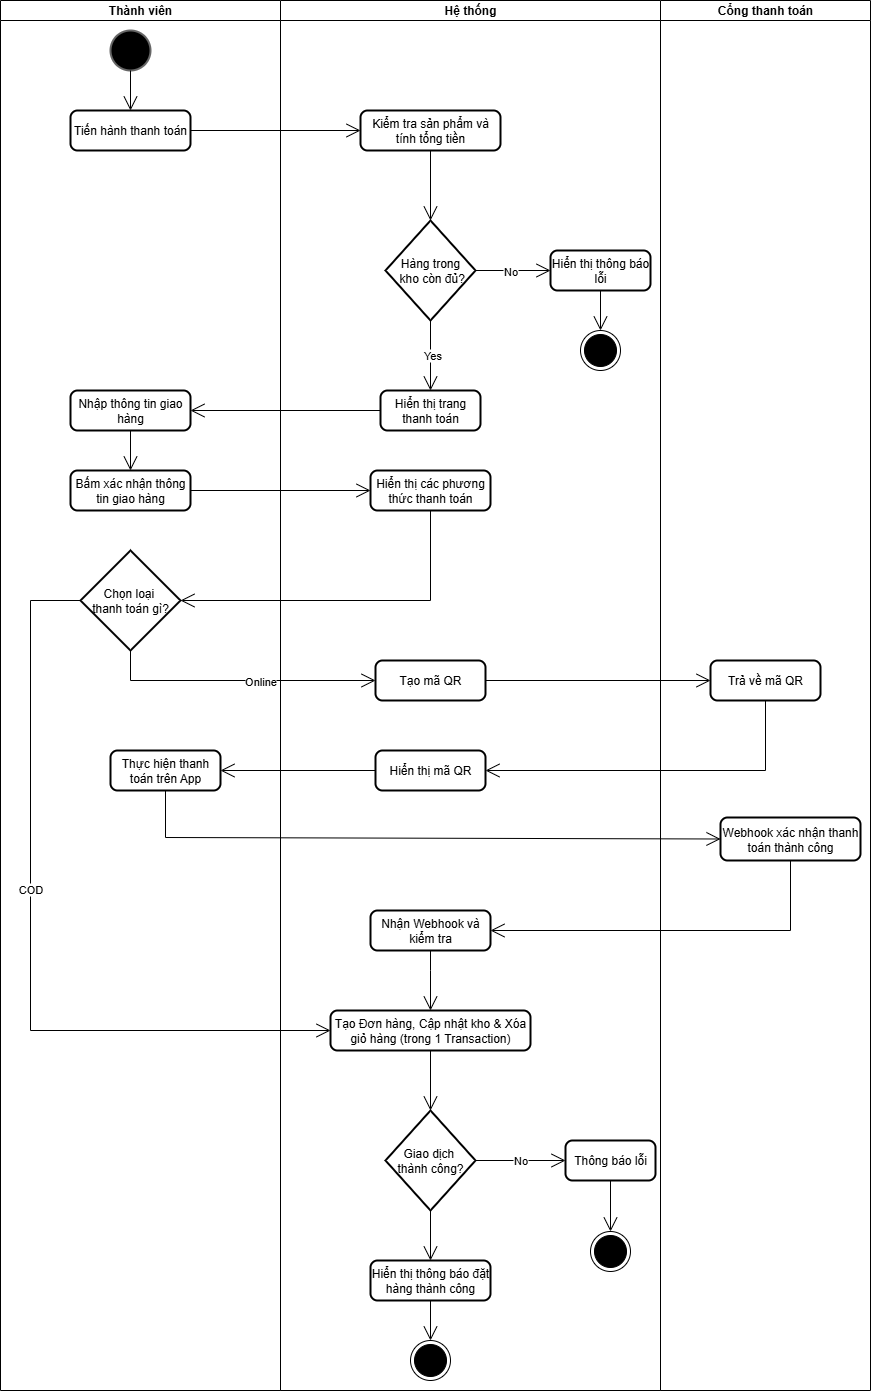

The diagram above was exported from draw.io. Its source (the exported page's mxGraphModel, read from the mxfile embedded in the PNG):
<mxGraphModel dx="2691" dy="1121" grid="1" gridSize="10" guides="1" tooltips="1" connect="1" arrows="1" fold="1" page="1" pageScale="1" pageWidth="1169" pageHeight="827" background="none" math="0" shadow="0">
  <root>
    <mxCell id="0" />
    <mxCell id="1" parent="0" />
    <mxCell id="-FLB4UagejfchaIFmIVc-2" value="" style="strokeWidth=2;html=1;shape=mxgraph.flowchart.start_2;whiteSpace=wrap;fillColor=#000000;gradientColor=default;strokeColor=#666666;" parent="1" vertex="1">
      <mxGeometry x="120" y="40" width="40" height="40" as="geometry" />
    </mxCell>
    <mxCell id="-FLB4UagejfchaIFmIVc-4" value="Tiến hành thanh toán" style="rounded=1;whiteSpace=wrap;html=1;absoluteArcSize=1;arcSize=14;strokeWidth=2;" parent="1" vertex="1">
      <mxGeometry x="80" y="120" width="120" height="40" as="geometry" />
    </mxCell>
    <mxCell id="-FLB4UagejfchaIFmIVc-8" value="" style="endArrow=open;endFill=1;endSize=12;html=1;rounded=0;exitX=0.5;exitY=1;exitDx=0;exitDy=0;exitPerimeter=0;entryX=0.5;entryY=0;entryDx=0;entryDy=0;" parent="1" source="-FLB4UagejfchaIFmIVc-2" target="-FLB4UagejfchaIFmIVc-4" edge="1">
      <mxGeometry width="160" relative="1" as="geometry">
        <mxPoint x="230" y="180" as="sourcePoint" />
        <mxPoint x="390" y="180" as="targetPoint" />
      </mxGeometry>
    </mxCell>
    <mxCell id="-FLB4UagejfchaIFmIVc-15" value="Kiểm tra sản phẩm và tính tổng tiền" style="rounded=1;whiteSpace=wrap;html=1;absoluteArcSize=1;arcSize=14;strokeWidth=2;" parent="1" vertex="1">
      <mxGeometry x="370" y="120" width="140" height="40" as="geometry" />
    </mxCell>
    <mxCell id="-FLB4UagejfchaIFmIVc-16" value="" style="endArrow=open;endFill=1;endSize=12;html=1;rounded=0;exitX=1;exitY=0.5;exitDx=0;exitDy=0;entryX=0;entryY=0.5;entryDx=0;entryDy=0;" parent="1" source="-FLB4UagejfchaIFmIVc-4" target="-FLB4UagejfchaIFmIVc-15" edge="1">
      <mxGeometry width="160" relative="1" as="geometry">
        <mxPoint x="230" y="130" as="sourcePoint" />
        <mxPoint x="230" y="170" as="targetPoint" />
      </mxGeometry>
    </mxCell>
    <mxCell id="-FLB4UagejfchaIFmIVc-17" value="&lt;font&gt;Hàng trong&lt;/font&gt;&lt;div&gt;&lt;font&gt;&amp;nbsp;kho còn đủ?&lt;/font&gt;&lt;/div&gt;" style="strokeWidth=2;html=1;shape=mxgraph.flowchart.decision;whiteSpace=wrap;" parent="1" vertex="1">
      <mxGeometry x="395" y="230" width="90" height="100" as="geometry" />
    </mxCell>
    <mxCell id="-FLB4UagejfchaIFmIVc-18" value="" style="endArrow=open;endFill=1;endSize=12;html=1;rounded=0;exitX=0.5;exitY=1;exitDx=0;exitDy=0;entryX=0.5;entryY=0;entryDx=0;entryDy=0;entryPerimeter=0;" parent="1" source="-FLB4UagejfchaIFmIVc-15" target="-FLB4UagejfchaIFmIVc-17" edge="1">
      <mxGeometry width="160" relative="1" as="geometry">
        <mxPoint x="400" y="190" as="sourcePoint" />
        <mxPoint x="570" y="190" as="targetPoint" />
      </mxGeometry>
    </mxCell>
    <mxCell id="-FLB4UagejfchaIFmIVc-20" value="Hiển thị thông báo lỗi" style="rounded=1;whiteSpace=wrap;html=1;absoluteArcSize=1;arcSize=14;strokeWidth=2;" parent="1" vertex="1">
      <mxGeometry x="560" y="260" width="100" height="40" as="geometry" />
    </mxCell>
    <mxCell id="-FLB4UagejfchaIFmIVc-21" value="" style="endArrow=open;endFill=1;endSize=12;html=1;rounded=0;exitX=1;exitY=0.5;exitDx=0;exitDy=0;entryX=0;entryY=0.5;entryDx=0;entryDy=0;exitPerimeter=0;" parent="1" source="-FLB4UagejfchaIFmIVc-17" target="-FLB4UagejfchaIFmIVc-20" edge="1">
      <mxGeometry width="160" relative="1" as="geometry">
        <mxPoint x="500" y="300" as="sourcePoint" />
        <mxPoint x="500" y="370" as="targetPoint" />
      </mxGeometry>
    </mxCell>
    <mxCell id="-FLB4UagejfchaIFmIVc-22" value="No" style="edgeLabel;html=1;align=center;verticalAlign=middle;resizable=0;points=[];" parent="-FLB4UagejfchaIFmIVc-21" vertex="1" connectable="0">
      <mxGeometry x="-0.0933" relative="1" as="geometry">
        <mxPoint as="offset" />
      </mxGeometry>
    </mxCell>
    <mxCell id="-FLB4UagejfchaIFmIVc-23" value="" style="ellipse;html=1;shape=endState;strokeColor=light-dark(#000000, #959595);fillColor=#000000;gradientColor=light-dark(#000000, #535353);" parent="1" vertex="1">
      <mxGeometry x="590" y="340" width="40" height="40" as="geometry" />
    </mxCell>
    <mxCell id="-FLB4UagejfchaIFmIVc-24" value="" style="endArrow=open;endFill=1;endSize=12;html=1;rounded=0;exitX=0.5;exitY=1;exitDx=0;exitDy=0;entryX=0.5;entryY=0;entryDx=0;entryDy=0;" parent="1" source="-FLB4UagejfchaIFmIVc-20" target="-FLB4UagejfchaIFmIVc-23" edge="1">
      <mxGeometry width="160" relative="1" as="geometry">
        <mxPoint x="450" y="500" as="sourcePoint" />
        <mxPoint x="610" y="500" as="targetPoint" />
      </mxGeometry>
    </mxCell>
    <mxCell id="-FLB4UagejfchaIFmIVc-25" value="" style="endArrow=open;endFill=1;endSize=12;html=1;rounded=0;exitX=0.5;exitY=1;exitDx=0;exitDy=0;exitPerimeter=0;entryX=0.5;entryY=0;entryDx=0;entryDy=0;" parent="1" source="-FLB4UagejfchaIFmIVc-17" target="-FLB4UagejfchaIFmIVc-29" edge="1">
      <mxGeometry width="160" relative="1" as="geometry">
        <mxPoint x="430" y="380" as="sourcePoint" />
        <mxPoint x="440" y="380" as="targetPoint" />
      </mxGeometry>
    </mxCell>
    <mxCell id="-FLB4UagejfchaIFmIVc-28" value="Yes" style="edgeLabel;html=1;align=center;verticalAlign=middle;resizable=0;points=[];" parent="-FLB4UagejfchaIFmIVc-25" vertex="1" connectable="0">
      <mxGeometry x="-0.0052" y="1" relative="1" as="geometry">
        <mxPoint as="offset" />
      </mxGeometry>
    </mxCell>
    <mxCell id="-FLB4UagejfchaIFmIVc-29" value="Hiển thị trang thanh toán" style="rounded=1;whiteSpace=wrap;html=1;absoluteArcSize=1;arcSize=14;strokeWidth=2;" parent="1" vertex="1">
      <mxGeometry x="390" y="400" width="100" height="40" as="geometry" />
    </mxCell>
    <mxCell id="-FLB4UagejfchaIFmIVc-30" value="Nhập thông tin giao hàng" style="rounded=1;whiteSpace=wrap;html=1;absoluteArcSize=1;arcSize=14;strokeWidth=2;" parent="1" vertex="1">
      <mxGeometry x="80" y="400" width="120" height="40" as="geometry" />
    </mxCell>
    <mxCell id="-FLB4UagejfchaIFmIVc-31" value="" style="endArrow=open;endFill=1;endSize=12;html=1;rounded=0;exitX=0;exitY=0.5;exitDx=0;exitDy=0;entryX=1;entryY=0.5;entryDx=0;entryDy=0;" parent="1" source="-FLB4UagejfchaIFmIVc-29" target="-FLB4UagejfchaIFmIVc-30" edge="1">
      <mxGeometry width="160" relative="1" as="geometry">
        <mxPoint x="430" y="510" as="sourcePoint" />
        <mxPoint x="600" y="510" as="targetPoint" />
      </mxGeometry>
    </mxCell>
    <mxCell id="-FLB4UagejfchaIFmIVc-32" value="Bấm xác nhận thông tin giao hàng" style="rounded=1;whiteSpace=wrap;html=1;absoluteArcSize=1;arcSize=14;strokeWidth=2;" parent="1" vertex="1">
      <mxGeometry x="80" y="480" width="120" height="40" as="geometry" />
    </mxCell>
    <mxCell id="-FLB4UagejfchaIFmIVc-33" value="" style="endArrow=open;endFill=1;endSize=12;html=1;rounded=0;exitX=0.5;exitY=1;exitDx=0;exitDy=0;entryX=0.5;entryY=0;entryDx=0;entryDy=0;" parent="1" source="-FLB4UagejfchaIFmIVc-30" target="-FLB4UagejfchaIFmIVc-32" edge="1">
      <mxGeometry width="160" relative="1" as="geometry">
        <mxPoint x="340" y="440" as="sourcePoint" />
        <mxPoint x="150" y="440" as="targetPoint" />
      </mxGeometry>
    </mxCell>
    <mxCell id="-FLB4UagejfchaIFmIVc-34" value="Hiển thị các phương thức thanh toán" style="rounded=1;whiteSpace=wrap;html=1;absoluteArcSize=1;arcSize=14;strokeWidth=2;" parent="1" vertex="1">
      <mxGeometry x="380" y="480" width="120" height="40" as="geometry" />
    </mxCell>
    <mxCell id="-FLB4UagejfchaIFmIVc-36" value="" style="endArrow=open;endFill=1;endSize=12;html=1;rounded=0;exitX=1;exitY=0.5;exitDx=0;exitDy=0;entryX=0;entryY=0.5;entryDx=0;entryDy=0;" parent="1" source="-FLB4UagejfchaIFmIVc-32" target="-FLB4UagejfchaIFmIVc-34" edge="1">
      <mxGeometry width="160" relative="1" as="geometry">
        <mxPoint x="440" y="500" as="sourcePoint" />
        <mxPoint x="250" y="500" as="targetPoint" />
      </mxGeometry>
    </mxCell>
    <mxCell id="-FLB4UagejfchaIFmIVc-37" value="Chọn loại&amp;nbsp;&lt;div&gt;thanh toán gì?&lt;/div&gt;" style="strokeWidth=2;html=1;shape=mxgraph.flowchart.decision;whiteSpace=wrap;" parent="1" vertex="1">
      <mxGeometry x="90" y="560" width="100" height="100" as="geometry" />
    </mxCell>
    <mxCell id="-FLB4UagejfchaIFmIVc-39" value="Hiển thị thông báo đặt hàng thành công" style="rounded=1;whiteSpace=wrap;html=1;absoluteArcSize=1;arcSize=14;strokeWidth=2;" parent="1" vertex="1">
      <mxGeometry x="380" y="1270" width="120" height="40" as="geometry" />
    </mxCell>
    <mxCell id="-FLB4UagejfchaIFmIVc-40" value="" style="endArrow=open;endFill=1;endSize=12;html=1;rounded=0;exitX=0;exitY=0.5;exitDx=0;exitDy=0;entryX=0;entryY=0.5;entryDx=0;entryDy=0;exitPerimeter=0;" parent="1" source="-FLB4UagejfchaIFmIVc-37" target="-FLB4UagejfchaIFmIVc-62" edge="1">
      <mxGeometry width="160" relative="1" as="geometry">
        <mxPoint x="250" y="600" as="sourcePoint" />
        <mxPoint x="430" y="600" as="targetPoint" />
        <Array as="points">
          <mxPoint x="40" y="610" />
          <mxPoint x="40" y="1040" />
        </Array>
      </mxGeometry>
    </mxCell>
    <mxCell id="-FLB4UagejfchaIFmIVc-41" value="COD" style="edgeLabel;html=1;align=center;verticalAlign=middle;resizable=0;points=[];" parent="-FLB4UagejfchaIFmIVc-40" vertex="1" connectable="0">
      <mxGeometry x="-0.1333" y="-1" relative="1" as="geometry">
        <mxPoint as="offset" />
      </mxGeometry>
    </mxCell>
    <mxCell id="-FLB4UagejfchaIFmIVc-42" value="" style="ellipse;html=1;shape=endState;strokeColor=light-dark(#000000, #959595);fillColor=#000000;gradientColor=light-dark(#000000, #535353);" parent="1" vertex="1">
      <mxGeometry x="420" y="1350" width="40" height="40" as="geometry" />
    </mxCell>
    <mxCell id="-FLB4UagejfchaIFmIVc-43" value="" style="endArrow=open;endFill=1;endSize=12;html=1;rounded=0;exitX=0.5;exitY=1;exitDx=0;exitDy=0;exitPerimeter=0;" parent="1" source="-FLB4UagejfchaIFmIVc-64" target="-FLB4UagejfchaIFmIVc-39" edge="1">
      <mxGeometry width="160" relative="1" as="geometry">
        <mxPoint x="270" y="1240" as="sourcePoint" />
        <mxPoint x="450" y="1240" as="targetPoint" />
      </mxGeometry>
    </mxCell>
    <mxCell id="-FLB4UagejfchaIFmIVc-44" value="" style="endArrow=open;endFill=1;endSize=12;html=1;rounded=0;entryX=0;entryY=0.5;entryDx=0;entryDy=0;" parent="1" target="-FLB4UagejfchaIFmIVc-47" edge="1">
      <mxGeometry width="160" relative="1" as="geometry">
        <mxPoint x="140" y="660" as="sourcePoint" />
        <mxPoint x="400" y="690" as="targetPoint" />
        <Array as="points">
          <mxPoint x="140" y="690" />
        </Array>
      </mxGeometry>
    </mxCell>
    <mxCell id="-FLB4UagejfchaIFmIVc-46" value="Online" style="edgeLabel;html=1;align=center;verticalAlign=middle;resizable=0;points=[];" parent="-FLB4UagejfchaIFmIVc-44" vertex="1" connectable="0">
      <mxGeometry x="-0.1435" y="-4" relative="1" as="geometry">
        <mxPoint x="42" y="-4" as="offset" />
      </mxGeometry>
    </mxCell>
    <mxCell id="-FLB4UagejfchaIFmIVc-47" value="Tạo mã QR" style="rounded=1;whiteSpace=wrap;html=1;absoluteArcSize=1;arcSize=14;strokeWidth=2;" parent="1" vertex="1">
      <mxGeometry x="385" y="670" width="110" height="40" as="geometry" />
    </mxCell>
    <mxCell id="-FLB4UagejfchaIFmIVc-48" value="Trả về mã QR" style="rounded=1;whiteSpace=wrap;html=1;absoluteArcSize=1;arcSize=14;strokeWidth=2;" parent="1" vertex="1">
      <mxGeometry x="720" y="670" width="110" height="40" as="geometry" />
    </mxCell>
    <mxCell id="-FLB4UagejfchaIFmIVc-49" value="" style="endArrow=open;endFill=1;endSize=12;html=1;rounded=0;exitX=1;exitY=0.5;exitDx=0;exitDy=0;entryX=0;entryY=0.5;entryDx=0;entryDy=0;" parent="1" source="-FLB4UagejfchaIFmIVc-47" target="-FLB4UagejfchaIFmIVc-48" edge="1">
      <mxGeometry width="160" relative="1" as="geometry">
        <mxPoint x="600" y="700" as="sourcePoint" />
        <mxPoint x="845" y="740" as="targetPoint" />
        <Array as="points" />
      </mxGeometry>
    </mxCell>
    <mxCell id="-FLB4UagejfchaIFmIVc-53" value="Hiển thị mã QR" style="rounded=1;whiteSpace=wrap;html=1;absoluteArcSize=1;arcSize=14;strokeWidth=2;" parent="1" vertex="1">
      <mxGeometry x="385" y="760" width="110" height="40" as="geometry" />
    </mxCell>
    <mxCell id="-FLB4UagejfchaIFmIVc-54" value="" style="endArrow=open;endFill=1;endSize=12;html=1;rounded=0;exitX=0.5;exitY=1;exitDx=0;exitDy=0;entryX=1;entryY=0.5;entryDx=0;entryDy=0;" parent="1" source="-FLB4UagejfchaIFmIVc-48" target="-FLB4UagejfchaIFmIVc-53" edge="1">
      <mxGeometry width="160" relative="1" as="geometry">
        <mxPoint x="760" y="770" as="sourcePoint" />
        <mxPoint x="985" y="770" as="targetPoint" />
        <Array as="points">
          <mxPoint x="775" y="780" />
        </Array>
      </mxGeometry>
    </mxCell>
    <mxCell id="-FLB4UagejfchaIFmIVc-55" value="Webhook xác nhận thanh toán thành công" style="rounded=1;whiteSpace=wrap;html=1;absoluteArcSize=1;arcSize=14;strokeWidth=2;" parent="1" vertex="1">
      <mxGeometry x="730" y="827" width="140" height="43" as="geometry" />
    </mxCell>
    <mxCell id="-FLB4UagejfchaIFmIVc-56" value="Thực hiện thanh toán trên App" style="rounded=1;whiteSpace=wrap;html=1;absoluteArcSize=1;arcSize=14;strokeWidth=2;" parent="1" vertex="1">
      <mxGeometry x="120" y="760" width="110" height="40" as="geometry" />
    </mxCell>
    <mxCell id="-FLB4UagejfchaIFmIVc-57" value="" style="endArrow=open;endFill=1;endSize=12;html=1;rounded=0;exitX=0;exitY=0.5;exitDx=0;exitDy=0;entryX=1;entryY=0.5;entryDx=0;entryDy=0;" parent="1" source="-FLB4UagejfchaIFmIVc-53" target="-FLB4UagejfchaIFmIVc-56" edge="1">
      <mxGeometry width="160" relative="1" as="geometry">
        <mxPoint x="720" y="850" as="sourcePoint" />
        <mxPoint x="440" y="920" as="targetPoint" />
        <Array as="points" />
      </mxGeometry>
    </mxCell>
    <mxCell id="-FLB4UagejfchaIFmIVc-58" value="" style="endArrow=open;endFill=1;endSize=12;html=1;rounded=0;exitX=0.5;exitY=1;exitDx=0;exitDy=0;entryX=0;entryY=0.5;entryDx=0;entryDy=0;" parent="1" source="-FLB4UagejfchaIFmIVc-56" target="-FLB4UagejfchaIFmIVc-55" edge="1">
      <mxGeometry width="160" relative="1" as="geometry">
        <mxPoint x="525" y="870" as="sourcePoint" />
        <mxPoint x="370" y="870" as="targetPoint" />
        <Array as="points">
          <mxPoint x="175" y="847" />
        </Array>
      </mxGeometry>
    </mxCell>
    <mxCell id="-FLB4UagejfchaIFmIVc-59" value="Nhận Webhook và kiểm tra" style="rounded=1;whiteSpace=wrap;html=1;absoluteArcSize=1;arcSize=14;strokeWidth=2;" parent="1" vertex="1">
      <mxGeometry x="380" y="920" width="120" height="40" as="geometry" />
    </mxCell>
    <mxCell id="-FLB4UagejfchaIFmIVc-61" value="" style="endArrow=open;endFill=1;endSize=12;html=1;rounded=0;exitX=0.5;exitY=1;exitDx=0;exitDy=0;entryX=1;entryY=0.5;entryDx=0;entryDy=0;" parent="1" source="-FLB4UagejfchaIFmIVc-55" target="-FLB4UagejfchaIFmIVc-59" edge="1">
      <mxGeometry width="160" relative="1" as="geometry">
        <mxPoint x="640" y="950" as="sourcePoint" />
        <mxPoint x="1195" y="999" as="targetPoint" />
        <Array as="points">
          <mxPoint x="800" y="940" />
        </Array>
      </mxGeometry>
    </mxCell>
    <mxCell id="-FLB4UagejfchaIFmIVc-62" value="Tạo Đơn hàng, Cập nhật kho &amp;amp; Xóa giỏ hàng (trong 1 Transaction)" style="rounded=1;whiteSpace=wrap;html=1;absoluteArcSize=1;arcSize=14;strokeWidth=2;" parent="1" vertex="1">
      <mxGeometry x="340" y="1020" width="200" height="40" as="geometry" />
    </mxCell>
    <mxCell id="-FLB4UagejfchaIFmIVc-63" value="" style="endArrow=open;endFill=1;endSize=12;html=1;rounded=0;exitX=0.5;exitY=1;exitDx=0;exitDy=0;entryX=0.5;entryY=0;entryDx=0;entryDy=0;" parent="1" source="-FLB4UagejfchaIFmIVc-59" target="-FLB4UagejfchaIFmIVc-62" edge="1">
      <mxGeometry width="160" relative="1" as="geometry">
        <mxPoint x="850" y="970" as="sourcePoint" />
        <mxPoint x="550" y="1040" as="targetPoint" />
        <Array as="points">
          <mxPoint x="440" y="980" />
        </Array>
      </mxGeometry>
    </mxCell>
    <mxCell id="-FLB4UagejfchaIFmIVc-64" value="Giao dịch&amp;nbsp;&lt;div&gt;thành công?&lt;/div&gt;" style="strokeWidth=2;html=1;shape=mxgraph.flowchart.decision;whiteSpace=wrap;" parent="1" vertex="1">
      <mxGeometry x="395" y="1120" width="90" height="100" as="geometry" />
    </mxCell>
    <mxCell id="-FLB4UagejfchaIFmIVc-65" value="" style="endArrow=open;endFill=1;endSize=12;html=1;rounded=0;exitX=0.5;exitY=1;exitDx=0;exitDy=0;entryX=0.5;entryY=0;entryDx=0;entryDy=0;entryPerimeter=0;" parent="1" source="-FLB4UagejfchaIFmIVc-62" target="-FLB4UagejfchaIFmIVc-64" edge="1">
      <mxGeometry width="160" relative="1" as="geometry">
        <mxPoint x="540" y="1090" as="sourcePoint" />
        <mxPoint x="540" y="1150" as="targetPoint" />
        <Array as="points" />
      </mxGeometry>
    </mxCell>
    <mxCell id="-FLB4UagejfchaIFmIVc-66" value="Thông báo lỗi" style="rounded=1;whiteSpace=wrap;html=1;absoluteArcSize=1;arcSize=14;strokeWidth=2;" parent="1" vertex="1">
      <mxGeometry x="575" y="1150" width="90" height="40" as="geometry" />
    </mxCell>
    <mxCell id="-FLB4UagejfchaIFmIVc-68" value="" style="endArrow=open;endFill=1;endSize=12;html=1;rounded=0;exitX=1;exitY=0.5;exitDx=0;exitDy=0;entryX=0;entryY=0.5;entryDx=0;entryDy=0;exitPerimeter=0;" parent="1" source="-FLB4UagejfchaIFmIVc-64" target="-FLB4UagejfchaIFmIVc-66" edge="1">
      <mxGeometry width="160" relative="1" as="geometry">
        <mxPoint x="520" y="1170" as="sourcePoint" />
        <mxPoint x="520" y="1230" as="targetPoint" />
        <Array as="points" />
      </mxGeometry>
    </mxCell>
    <mxCell id="-FLB4UagejfchaIFmIVc-70" value="No" style="edgeLabel;html=1;align=center;verticalAlign=middle;resizable=0;points=[];" parent="-FLB4UagejfchaIFmIVc-68" vertex="1" connectable="0">
      <mxGeometry x="-0.0286" y="1" relative="1" as="geometry">
        <mxPoint as="offset" />
      </mxGeometry>
    </mxCell>
    <mxCell id="-FLB4UagejfchaIFmIVc-71" value="" style="endArrow=open;endFill=1;endSize=12;html=1;rounded=0;exitX=0.5;exitY=1;exitDx=0;exitDy=0;entryX=0.5;entryY=0;entryDx=0;entryDy=0;" parent="1" source="-FLB4UagejfchaIFmIVc-66" target="-FLB4UagejfchaIFmIVc-72" edge="1">
      <mxGeometry width="160" relative="1" as="geometry">
        <mxPoint x="580" y="1240" as="sourcePoint" />
        <mxPoint x="614" y="1230" as="targetPoint" />
      </mxGeometry>
    </mxCell>
    <mxCell id="-FLB4UagejfchaIFmIVc-72" value="" style="ellipse;html=1;shape=endState;strokeColor=light-dark(#000000, #959595);fillColor=#000000;gradientColor=light-dark(#000000, #535353);" parent="1" vertex="1">
      <mxGeometry x="600" y="1241" width="40" height="40" as="geometry" />
    </mxCell>
    <mxCell id="-FLB4UagejfchaIFmIVc-74" value="" style="endArrow=open;endFill=1;endSize=12;html=1;rounded=0;exitX=0.5;exitY=1;exitDx=0;exitDy=0;entryX=0.5;entryY=0;entryDx=0;entryDy=0;" parent="1" source="-FLB4UagejfchaIFmIVc-39" target="-FLB4UagejfchaIFmIVc-42" edge="1">
      <mxGeometry width="160" relative="1" as="geometry">
        <mxPoint x="510" y="1310" as="sourcePoint" />
        <mxPoint x="600" y="1420" as="targetPoint" />
      </mxGeometry>
    </mxCell>
    <mxCell id="-FLB4UagejfchaIFmIVc-75" value="" style="endArrow=open;endFill=1;endSize=12;html=1;rounded=0;exitX=0.5;exitY=1;exitDx=0;exitDy=0;entryX=1;entryY=0.5;entryDx=0;entryDy=0;entryPerimeter=0;" parent="1" source="-FLB4UagejfchaIFmIVc-34" target="-FLB4UagejfchaIFmIVc-37" edge="1">
      <mxGeometry width="160" relative="1" as="geometry">
        <mxPoint x="420" y="580" as="sourcePoint" />
        <mxPoint x="420" y="620" as="targetPoint" />
        <Array as="points">
          <mxPoint x="440" y="610" />
        </Array>
      </mxGeometry>
    </mxCell>
    <mxCell id="Cf9uv-3uOagEvCS7XzZd-1" value="Thành viên" style="swimlane;startSize=20;whiteSpace=wrap;html=1;" vertex="1" parent="1">
      <mxGeometry x="10" y="10" width="280" height="1390" as="geometry" />
    </mxCell>
    <mxCell id="Cf9uv-3uOagEvCS7XzZd-2" value="Hệ thống" style="swimlane;startSize=20;whiteSpace=wrap;html=1;" vertex="1" parent="1">
      <mxGeometry x="290" y="10" width="380" height="1390" as="geometry" />
    </mxCell>
    <mxCell id="Cf9uv-3uOagEvCS7XzZd-3" value="Cổng thanh toán" style="swimlane;startSize=20;whiteSpace=wrap;html=1;" vertex="1" parent="1">
      <mxGeometry x="670" y="10" width="210" height="1390" as="geometry" />
    </mxCell>
  </root>
</mxGraphModel>